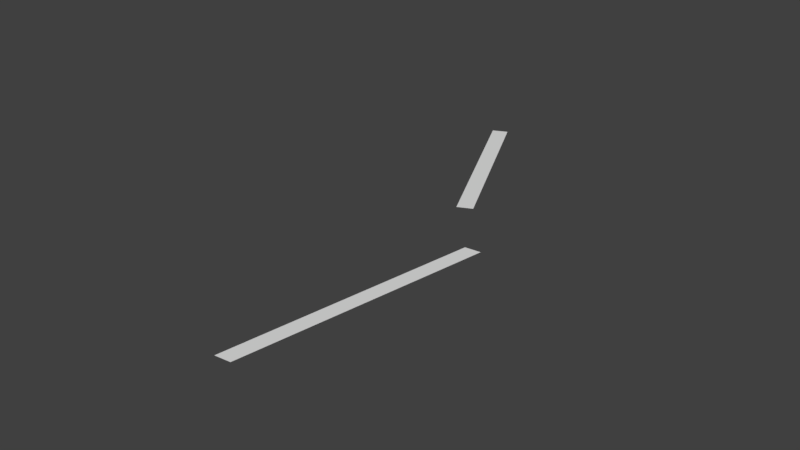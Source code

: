 # Source: Bays.1.blend  (saved by Blender 2.79.0; exported with 4.5.12 LTS)
import bpy
from mathutils import Matrix  # noqa: F401  (used for matrix-valued properties, if any)

bpy.ops.wm.read_factory_settings(use_empty=True)
scene = bpy.context.scene
scene.name = 'Scene'

# ---- collections
col_collection_1 = bpy.data.collections.new('Collection 1'); scene.collection.children.link(col_collection_1)

# ---- world
world_world = bpy.data.worlds.new('World'); scene.world = world_world
world_world.color = (0.05088, 0.05088, 0.05088)
world_world.use_sun_shadow = False
world_world.sun_shadow_jitter_overblur = 0.0
world_world.cycles.sampling_method = 'MANUAL'

# ---- meshes
me_plane_001 = bpy.data.meshes.new('Plane.001')
me_plane_001.from_pydata([(-1.0, -1.0, 0.0), (1.0, -1.0, 0.0), (-1.0, 1.0, 0.0), (1.0, 1.0, 0.0), (-16.26, -3.953, 1.764e-09), (-14.4, -4.008, 1.451e-09), (1.944, -1.784, -1.451e-09), (3.802, -1.84, -1.764e-09)], [], [(0, 1, 3, 2), (4, 5, 7, 6)])
_uv = me_plane_001.uv_layers.new(name='UVMap')
_uv.uv.foreach_set('vector', [0.04895, 0.3499, 0.06465, 0.3502, 0.06227, 0.4894, 0.04657, 0.4891, 0.02349, 0.333, 0.04259, 0.3474, 0.04259, 0.4912, 0.02349, 0.4768])
me_plane_001.use_remesh_preserve_volume = False
me_plane_001.use_remesh_preserve_attributes = False
me_plane_001.use_mirror_vertex_groups = False
me_plane_001.update()

# ---- objects
ob_plane_001 = bpy.data.objects.new('Plane.001', me_plane_001)

# ---- transforms, parenting, visibility, modifiers, constraints
ob_plane_001.location = (0.7872, 3.72, -0.03982)
ob_plane_001.rotation_euler = (0.0, -0.0, 0.4442)
ob_plane_001.scale = (0.3838, 4.658, 1.451)
ob_plane_001.lineart.crease_threshold = 0.0

# ---- collection membership
col_collection_1.objects.link(ob_plane_001)

# ---- scene / render settings (as saved in the file)
scene.frame_start = 1; scene.frame_end = 250; scene.frame_set(1)
scene.render.engine = 'BLENDER_EEVEE_NEXT'
scene.render.resolution_percentage = 50
scene.render.dither_intensity = 0.0
scene.cycles.use_denoising = False
scene.cycles.samples = 128
scene.cycles.sampling_pattern = 'TABULATED_SOBOL'
scene.cycles.use_adaptive_sampling = False
scene.cycles.use_light_tree = False
scene.cycles.blur_glossy = 0.0
scene.cycles.sample_clamp_indirect = 0.0
scene.view_settings.view_transform = 'Standard'
bpy.context.view_layer.update()

# ---- added for rendering (the .blend has no active camera and no usable light): camera, sun
cam_auto = bpy.data.cameras.new('AutoCamera')
cam_auto.lens = 50.0
cam_auto.sensor_width = 36.0
cam_auto.clip_end = 1000.0
ob_auto_camera = bpy.data.objects.new('AutoCamera', cam_auto)
scene.collection.objects.link(ob_auto_camera)
ob_auto_camera.location = (29.1195, -36.6088, 21.9446)
ob_auto_camera.rotation_euler = (1.09748, -7.21219e-08, 0.694738)
scene.camera = ob_auto_camera
light_auto_sun = bpy.data.lights.new('AutoSun', 'SUN')
light_auto_sun.energy = 3.0
light_auto_sun.angle = 0.0523599
ob_auto_sun = bpy.data.objects.new('AutoSun', light_auto_sun)
scene.collection.objects.link(ob_auto_sun)
ob_auto_sun.rotation_euler = (0.872665, 0.174533, 0.523599)
bpy.context.view_layer.update()
